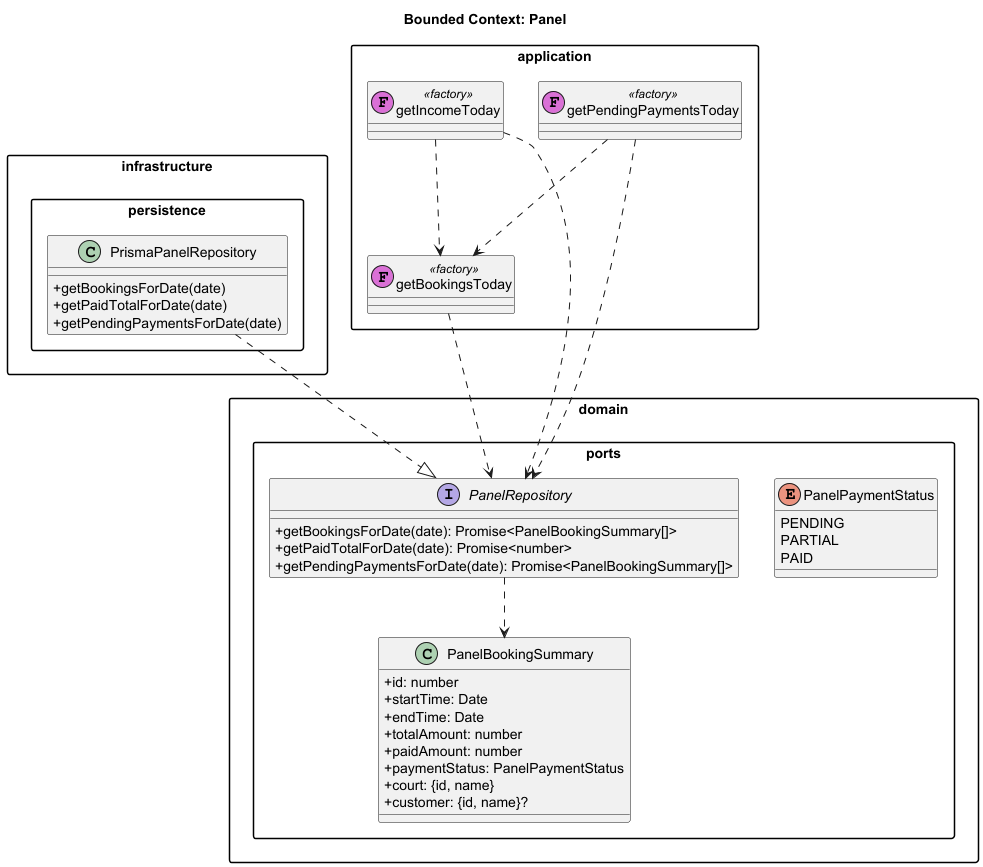

The diagram above was rendered by PlantUML. Its source (embedded in the PNG):
@startuml panel-context
title Bounded Context: Panel

skinparam classAttributeIconSize 0
skinparam packageStyle rectangle

package "domain.ports" {
  enum PanelPaymentStatus {
    PENDING
    PARTIAL
    PAID
  }

  class PanelBookingSummary {
    +id: number
    +startTime: Date
    +endTime: Date
    +totalAmount: number
    +paidAmount: number
    +paymentStatus: PanelPaymentStatus
    +court: {id, name}
    +customer: {id, name}?
  }

  interface PanelRepository {
    +getBookingsForDate(date): Promise<PanelBookingSummary[]>
    +getPaidTotalForDate(date): Promise<number>
    +getPendingPaymentsForDate(date): Promise<PanelBookingSummary[]>
  }

  PanelRepository ..> PanelBookingSummary
}

package "infrastructure.persistence" {
  class PrismaPanelRepository {
    +getBookingsForDate(date)
    +getPaidTotalForDate(date)
    +getPendingPaymentsForDate(date)
  }

  PrismaPanelRepository ..|> PanelRepository
}

package "application" {
  class getBookingsToday << (F,orchid) factory >>
  class getIncomeToday << (F,orchid) factory >>
  class getPendingPaymentsToday << (F,orchid) factory >>

  getBookingsToday ..> PanelRepository
  getIncomeToday ..> PanelRepository
  getIncomeToday ..> getBookingsToday
  getPendingPaymentsToday ..> PanelRepository
  getPendingPaymentsToday ..> getBookingsToday
}

@enduml